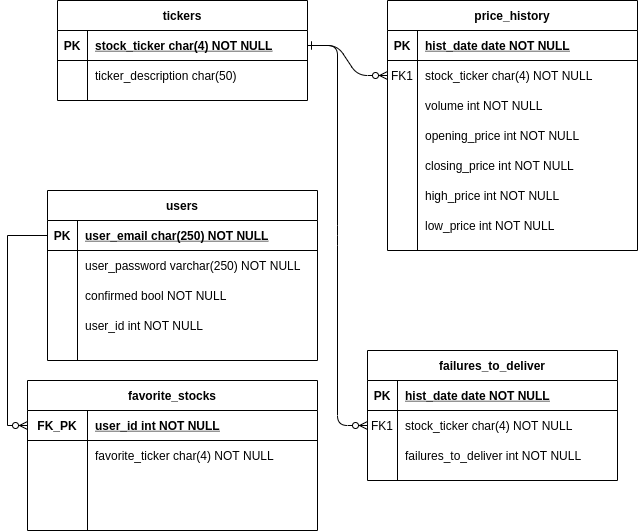

The diagram above was exported from draw.io. Its source (the exported page's mxGraphModel, read from the mxfile embedded in the PNG):
<mxGraphModel dx="1388" dy="743" grid="1" gridSize="10" guides="1" tooltips="1" connect="1" arrows="1" fold="1" page="1" pageScale="1" pageWidth="850" pageHeight="1100" math="0" shadow="0" extFonts="Permanent Marker^https://fonts.googleapis.com/css?family=Permanent+Marker">
  <root>
    <mxCell id="0" />
    <mxCell id="1" parent="0" />
    <mxCell id="C-vyLk0tnHw3VtMMgP7b-1" value="" style="edgeStyle=entityRelationEdgeStyle;endArrow=ERzeroToMany;startArrow=ERone;endFill=1;startFill=0;" parent="1" source="C-vyLk0tnHw3VtMMgP7b-24" target="C-vyLk0tnHw3VtMMgP7b-6" edge="1">
      <mxGeometry width="100" height="100" relative="1" as="geometry">
        <mxPoint x="340" y="720" as="sourcePoint" />
        <mxPoint x="440" y="620" as="targetPoint" />
      </mxGeometry>
    </mxCell>
    <mxCell id="C-vyLk0tnHw3VtMMgP7b-12" value="" style="edgeStyle=entityRelationEdgeStyle;endArrow=ERzeroToMany;startArrow=ERone;endFill=1;startFill=0;exitX=1;exitY=0.5;exitDx=0;exitDy=0;" parent="1" source="C-vyLk0tnHw3VtMMgP7b-24" target="C-vyLk0tnHw3VtMMgP7b-17" edge="1">
      <mxGeometry width="100" height="100" relative="1" as="geometry">
        <mxPoint x="400" y="180" as="sourcePoint" />
        <mxPoint x="460" y="205" as="targetPoint" />
      </mxGeometry>
    </mxCell>
    <mxCell id="C-vyLk0tnHw3VtMMgP7b-2" value="price_history" style="shape=table;startSize=30;container=1;collapsible=1;childLayout=tableLayout;fixedRows=1;rowLines=0;fontStyle=1;align=center;resizeLast=1;" parent="1" vertex="1">
      <mxGeometry x="450" y="120" width="250" height="250" as="geometry" />
    </mxCell>
    <mxCell id="C-vyLk0tnHw3VtMMgP7b-3" value="" style="shape=partialRectangle;collapsible=0;dropTarget=0;pointerEvents=0;fillColor=none;points=[[0,0.5],[1,0.5]];portConstraint=eastwest;top=0;left=0;right=0;bottom=1;" parent="C-vyLk0tnHw3VtMMgP7b-2" vertex="1">
      <mxGeometry y="30" width="250" height="30" as="geometry" />
    </mxCell>
    <mxCell id="C-vyLk0tnHw3VtMMgP7b-4" value="PK" style="shape=partialRectangle;overflow=hidden;connectable=0;fillColor=none;top=0;left=0;bottom=0;right=0;fontStyle=1;" parent="C-vyLk0tnHw3VtMMgP7b-3" vertex="1">
      <mxGeometry width="30" height="30" as="geometry" />
    </mxCell>
    <mxCell id="C-vyLk0tnHw3VtMMgP7b-5" value="hist_date date NOT NULL " style="shape=partialRectangle;overflow=hidden;connectable=0;fillColor=none;top=0;left=0;bottom=0;right=0;align=left;spacingLeft=6;fontStyle=5;" parent="C-vyLk0tnHw3VtMMgP7b-3" vertex="1">
      <mxGeometry x="30" width="220" height="30" as="geometry" />
    </mxCell>
    <mxCell id="C-vyLk0tnHw3VtMMgP7b-6" value="" style="shape=partialRectangle;collapsible=0;dropTarget=0;pointerEvents=0;fillColor=none;points=[[0,0.5],[1,0.5]];portConstraint=eastwest;top=0;left=0;right=0;bottom=0;" parent="C-vyLk0tnHw3VtMMgP7b-2" vertex="1">
      <mxGeometry y="60" width="250" height="30" as="geometry" />
    </mxCell>
    <mxCell id="C-vyLk0tnHw3VtMMgP7b-7" value="FK1" style="shape=partialRectangle;overflow=hidden;connectable=0;fillColor=none;top=0;left=0;bottom=0;right=0;" parent="C-vyLk0tnHw3VtMMgP7b-6" vertex="1">
      <mxGeometry width="30" height="30" as="geometry" />
    </mxCell>
    <mxCell id="C-vyLk0tnHw3VtMMgP7b-8" value="stock_ticker char(4) NOT NULL" style="shape=partialRectangle;overflow=hidden;connectable=0;fillColor=none;top=0;left=0;bottom=0;right=0;align=left;spacingLeft=6;" parent="C-vyLk0tnHw3VtMMgP7b-6" vertex="1">
      <mxGeometry x="30" width="220" height="30" as="geometry" />
    </mxCell>
    <mxCell id="C-vyLk0tnHw3VtMMgP7b-9" value="" style="shape=partialRectangle;collapsible=0;dropTarget=0;pointerEvents=0;fillColor=none;points=[[0,0.5],[1,0.5]];portConstraint=eastwest;top=0;left=0;right=0;bottom=0;" parent="C-vyLk0tnHw3VtMMgP7b-2" vertex="1">
      <mxGeometry y="90" width="250" height="30" as="geometry" />
    </mxCell>
    <mxCell id="C-vyLk0tnHw3VtMMgP7b-10" value="" style="shape=partialRectangle;overflow=hidden;connectable=0;fillColor=none;top=0;left=0;bottom=0;right=0;" parent="C-vyLk0tnHw3VtMMgP7b-9" vertex="1">
      <mxGeometry width="30" height="30" as="geometry" />
    </mxCell>
    <mxCell id="C-vyLk0tnHw3VtMMgP7b-11" value="volume int NOT NULL" style="shape=partialRectangle;overflow=hidden;connectable=0;fillColor=none;top=0;left=0;bottom=0;right=0;align=left;spacingLeft=6;" parent="C-vyLk0tnHw3VtMMgP7b-9" vertex="1">
      <mxGeometry x="30" width="220" height="30" as="geometry" />
    </mxCell>
    <mxCell id="C-vyLk0tnHw3VtMMgP7b-13" value="failures_to_deliver" style="shape=table;startSize=30;container=1;collapsible=1;childLayout=tableLayout;fixedRows=1;rowLines=0;fontStyle=1;align=center;resizeLast=1;" parent="1" vertex="1">
      <mxGeometry x="430" y="470" width="250" height="130" as="geometry" />
    </mxCell>
    <mxCell id="C-vyLk0tnHw3VtMMgP7b-14" value="" style="shape=partialRectangle;collapsible=0;dropTarget=0;pointerEvents=0;fillColor=none;points=[[0,0.5],[1,0.5]];portConstraint=eastwest;top=0;left=0;right=0;bottom=1;" parent="C-vyLk0tnHw3VtMMgP7b-13" vertex="1">
      <mxGeometry y="30" width="250" height="30" as="geometry" />
    </mxCell>
    <mxCell id="C-vyLk0tnHw3VtMMgP7b-15" value="PK" style="shape=partialRectangle;overflow=hidden;connectable=0;fillColor=none;top=0;left=0;bottom=0;right=0;fontStyle=1;" parent="C-vyLk0tnHw3VtMMgP7b-14" vertex="1">
      <mxGeometry width="30" height="30" as="geometry" />
    </mxCell>
    <mxCell id="C-vyLk0tnHw3VtMMgP7b-16" value="hist_date date NOT NULL" style="shape=partialRectangle;overflow=hidden;connectable=0;fillColor=none;top=0;left=0;bottom=0;right=0;align=left;spacingLeft=6;fontStyle=5;" parent="C-vyLk0tnHw3VtMMgP7b-14" vertex="1">
      <mxGeometry x="30" width="220" height="30" as="geometry" />
    </mxCell>
    <mxCell id="C-vyLk0tnHw3VtMMgP7b-17" value="" style="shape=partialRectangle;collapsible=0;dropTarget=0;pointerEvents=0;fillColor=none;points=[[0,0.5],[1,0.5]];portConstraint=eastwest;top=0;left=0;right=0;bottom=0;" parent="C-vyLk0tnHw3VtMMgP7b-13" vertex="1">
      <mxGeometry y="60" width="250" height="30" as="geometry" />
    </mxCell>
    <mxCell id="C-vyLk0tnHw3VtMMgP7b-18" value="FK1" style="shape=partialRectangle;overflow=hidden;connectable=0;fillColor=none;top=0;left=0;bottom=0;right=0;" parent="C-vyLk0tnHw3VtMMgP7b-17" vertex="1">
      <mxGeometry width="30" height="30" as="geometry" />
    </mxCell>
    <mxCell id="C-vyLk0tnHw3VtMMgP7b-19" value="stock_ticker char(4) NOT NULL" style="shape=partialRectangle;overflow=hidden;connectable=0;fillColor=none;top=0;left=0;bottom=0;right=0;align=left;spacingLeft=6;" parent="C-vyLk0tnHw3VtMMgP7b-17" vertex="1">
      <mxGeometry x="30" width="220" height="30" as="geometry" />
    </mxCell>
    <mxCell id="C-vyLk0tnHw3VtMMgP7b-20" value="" style="shape=partialRectangle;collapsible=0;dropTarget=0;pointerEvents=0;fillColor=none;points=[[0,0.5],[1,0.5]];portConstraint=eastwest;top=0;left=0;right=0;bottom=0;" parent="C-vyLk0tnHw3VtMMgP7b-13" vertex="1">
      <mxGeometry y="90" width="250" height="30" as="geometry" />
    </mxCell>
    <mxCell id="C-vyLk0tnHw3VtMMgP7b-21" value="" style="shape=partialRectangle;overflow=hidden;connectable=0;fillColor=none;top=0;left=0;bottom=0;right=0;" parent="C-vyLk0tnHw3VtMMgP7b-20" vertex="1">
      <mxGeometry width="30" height="30" as="geometry" />
    </mxCell>
    <mxCell id="C-vyLk0tnHw3VtMMgP7b-22" value="failures_to_deliver int NOT NULL" style="shape=partialRectangle;overflow=hidden;connectable=0;fillColor=none;top=0;left=0;bottom=0;right=0;align=left;spacingLeft=6;" parent="C-vyLk0tnHw3VtMMgP7b-20" vertex="1">
      <mxGeometry x="30" width="220" height="30" as="geometry" />
    </mxCell>
    <mxCell id="C-vyLk0tnHw3VtMMgP7b-23" value="tickers" style="shape=table;startSize=30;container=1;collapsible=1;childLayout=tableLayout;fixedRows=1;rowLines=0;fontStyle=1;align=center;resizeLast=1;" parent="1" vertex="1">
      <mxGeometry x="120" y="120" width="250" height="100" as="geometry">
        <mxRectangle x="120" y="120" width="70" height="30" as="alternateBounds" />
      </mxGeometry>
    </mxCell>
    <mxCell id="C-vyLk0tnHw3VtMMgP7b-24" value="" style="shape=partialRectangle;collapsible=0;dropTarget=0;pointerEvents=0;fillColor=none;points=[[0,0.5],[1,0.5]];portConstraint=eastwest;top=0;left=0;right=0;bottom=1;" parent="C-vyLk0tnHw3VtMMgP7b-23" vertex="1">
      <mxGeometry y="30" width="250" height="30" as="geometry" />
    </mxCell>
    <mxCell id="C-vyLk0tnHw3VtMMgP7b-25" value="PK" style="shape=partialRectangle;overflow=hidden;connectable=0;fillColor=none;top=0;left=0;bottom=0;right=0;fontStyle=1;" parent="C-vyLk0tnHw3VtMMgP7b-24" vertex="1">
      <mxGeometry width="30" height="30" as="geometry" />
    </mxCell>
    <mxCell id="C-vyLk0tnHw3VtMMgP7b-26" value="stock_ticker char(4) NOT NULL" style="shape=partialRectangle;overflow=hidden;connectable=0;fillColor=none;top=0;left=0;bottom=0;right=0;align=left;spacingLeft=6;fontStyle=5;" parent="C-vyLk0tnHw3VtMMgP7b-24" vertex="1">
      <mxGeometry x="30" width="220" height="30" as="geometry" />
    </mxCell>
    <mxCell id="C-vyLk0tnHw3VtMMgP7b-27" value="" style="shape=partialRectangle;collapsible=0;dropTarget=0;pointerEvents=0;fillColor=none;points=[[0,0.5],[1,0.5]];portConstraint=eastwest;top=0;left=0;right=0;bottom=0;" parent="C-vyLk0tnHw3VtMMgP7b-23" vertex="1">
      <mxGeometry y="60" width="250" height="30" as="geometry" />
    </mxCell>
    <mxCell id="C-vyLk0tnHw3VtMMgP7b-28" value="" style="shape=partialRectangle;overflow=hidden;connectable=0;fillColor=none;top=0;left=0;bottom=0;right=0;" parent="C-vyLk0tnHw3VtMMgP7b-27" vertex="1">
      <mxGeometry width="30" height="30" as="geometry" />
    </mxCell>
    <mxCell id="C-vyLk0tnHw3VtMMgP7b-29" value="ticker_description char(50) " style="shape=partialRectangle;overflow=hidden;connectable=0;fillColor=none;top=0;left=0;bottom=0;right=0;align=left;spacingLeft=6;" parent="C-vyLk0tnHw3VtMMgP7b-27" vertex="1">
      <mxGeometry x="30" width="220" height="30" as="geometry" />
    </mxCell>
    <mxCell id="-o3zt33uygGHT0n8Eu0r-1" value="closing_price int NOT NULL" style="shape=partialRectangle;overflow=hidden;connectable=0;fillColor=none;top=0;left=0;bottom=0;right=0;align=left;spacingLeft=6;" vertex="1" parent="1">
      <mxGeometry x="480" y="270" width="220" height="30" as="geometry" />
    </mxCell>
    <mxCell id="-o3zt33uygGHT0n8Eu0r-2" value="high_price int NOT NULL" style="shape=partialRectangle;overflow=hidden;connectable=0;fillColor=none;top=0;left=0;bottom=0;right=0;align=left;spacingLeft=6;" vertex="1" parent="1">
      <mxGeometry x="480" y="300" width="220" height="30" as="geometry" />
    </mxCell>
    <mxCell id="-o3zt33uygGHT0n8Eu0r-3" value="low_price int NOT NULL" style="shape=partialRectangle;overflow=hidden;connectable=0;fillColor=none;top=0;left=0;bottom=0;right=0;align=left;spacingLeft=6;" vertex="1" parent="1">
      <mxGeometry x="480" y="330" width="220" height="30" as="geometry" />
    </mxCell>
    <mxCell id="-o3zt33uygGHT0n8Eu0r-4" value="opening_price int NOT NULL" style="shape=partialRectangle;overflow=hidden;connectable=0;fillColor=none;top=0;left=0;bottom=0;right=0;align=left;spacingLeft=6;" vertex="1" parent="1">
      <mxGeometry x="480" y="240" width="220" height="30" as="geometry" />
    </mxCell>
    <mxCell id="-o3zt33uygGHT0n8Eu0r-5" value="users" style="shape=table;startSize=30;container=1;collapsible=1;childLayout=tableLayout;fixedRows=1;rowLines=0;fontStyle=1;align=center;resizeLast=1;" vertex="1" parent="1">
      <mxGeometry x="110" y="310" width="270" height="170" as="geometry">
        <mxRectangle x="120" y="120" width="70" height="30" as="alternateBounds" />
      </mxGeometry>
    </mxCell>
    <mxCell id="-o3zt33uygGHT0n8Eu0r-6" value="" style="shape=partialRectangle;collapsible=0;dropTarget=0;pointerEvents=0;fillColor=none;points=[[0,0.5],[1,0.5]];portConstraint=eastwest;top=0;left=0;right=0;bottom=1;" vertex="1" parent="-o3zt33uygGHT0n8Eu0r-5">
      <mxGeometry y="30" width="270" height="30" as="geometry" />
    </mxCell>
    <mxCell id="-o3zt33uygGHT0n8Eu0r-7" value="PK" style="shape=partialRectangle;overflow=hidden;connectable=0;fillColor=none;top=0;left=0;bottom=0;right=0;fontStyle=1;" vertex="1" parent="-o3zt33uygGHT0n8Eu0r-6">
      <mxGeometry width="30" height="30" as="geometry" />
    </mxCell>
    <mxCell id="-o3zt33uygGHT0n8Eu0r-8" value="user_email char(250) NOT NULL" style="shape=partialRectangle;overflow=hidden;connectable=0;fillColor=none;top=0;left=0;bottom=0;right=0;align=left;spacingLeft=6;fontStyle=5;" vertex="1" parent="-o3zt33uygGHT0n8Eu0r-6">
      <mxGeometry x="30" width="240" height="30" as="geometry" />
    </mxCell>
    <mxCell id="-o3zt33uygGHT0n8Eu0r-9" value="" style="shape=partialRectangle;collapsible=0;dropTarget=0;pointerEvents=0;fillColor=none;points=[[0,0.5],[1,0.5]];portConstraint=eastwest;top=0;left=0;right=0;bottom=0;" vertex="1" parent="-o3zt33uygGHT0n8Eu0r-5">
      <mxGeometry y="60" width="270" height="30" as="geometry" />
    </mxCell>
    <mxCell id="-o3zt33uygGHT0n8Eu0r-10" value="" style="shape=partialRectangle;overflow=hidden;connectable=0;fillColor=none;top=0;left=0;bottom=0;right=0;" vertex="1" parent="-o3zt33uygGHT0n8Eu0r-9">
      <mxGeometry width="30" height="30" as="geometry" />
    </mxCell>
    <mxCell id="-o3zt33uygGHT0n8Eu0r-11" value="user_password varchar(250) NOT NULL" style="shape=partialRectangle;overflow=hidden;connectable=0;fillColor=none;top=0;left=0;bottom=0;right=0;align=left;spacingLeft=6;" vertex="1" parent="-o3zt33uygGHT0n8Eu0r-9">
      <mxGeometry x="30" width="240" height="30" as="geometry" />
    </mxCell>
    <mxCell id="-o3zt33uygGHT0n8Eu0r-12" value="confirmed bool NOT NULL" style="shape=partialRectangle;overflow=hidden;connectable=0;fillColor=none;top=0;left=0;bottom=0;right=0;align=left;spacingLeft=6;" vertex="1" parent="1">
      <mxGeometry x="140" y="400" width="240" height="30" as="geometry" />
    </mxCell>
    <mxCell id="-o3zt33uygGHT0n8Eu0r-13" value="favorite_stocks" style="shape=table;startSize=30;container=1;collapsible=1;childLayout=tableLayout;fixedRows=1;rowLines=0;fontStyle=1;align=center;resizeLast=1;" vertex="1" parent="1">
      <mxGeometry x="90" y="500" width="290" height="150" as="geometry">
        <mxRectangle x="120" y="120" width="70" height="30" as="alternateBounds" />
      </mxGeometry>
    </mxCell>
    <mxCell id="-o3zt33uygGHT0n8Eu0r-14" value="" style="shape=partialRectangle;collapsible=0;dropTarget=0;pointerEvents=0;fillColor=none;points=[[0,0.5],[1,0.5]];portConstraint=eastwest;top=0;left=0;right=0;bottom=1;" vertex="1" parent="-o3zt33uygGHT0n8Eu0r-13">
      <mxGeometry y="30" width="290" height="30" as="geometry" />
    </mxCell>
    <mxCell id="-o3zt33uygGHT0n8Eu0r-15" value="FK_PK" style="shape=partialRectangle;overflow=hidden;connectable=0;fillColor=none;top=0;left=0;bottom=0;right=0;fontStyle=1;" vertex="1" parent="-o3zt33uygGHT0n8Eu0r-14">
      <mxGeometry width="60" height="30" as="geometry" />
    </mxCell>
    <mxCell id="-o3zt33uygGHT0n8Eu0r-16" value="user_id int NOT NULL" style="shape=partialRectangle;overflow=hidden;connectable=0;fillColor=none;top=0;left=0;bottom=0;right=0;align=left;spacingLeft=6;fontStyle=5;" vertex="1" parent="-o3zt33uygGHT0n8Eu0r-14">
      <mxGeometry x="60" width="230" height="30" as="geometry" />
    </mxCell>
    <mxCell id="-o3zt33uygGHT0n8Eu0r-17" value="" style="shape=partialRectangle;collapsible=0;dropTarget=0;pointerEvents=0;fillColor=none;points=[[0,0.5],[1,0.5]];portConstraint=eastwest;top=0;left=0;right=0;bottom=0;" vertex="1" parent="-o3zt33uygGHT0n8Eu0r-13">
      <mxGeometry y="60" width="290" height="30" as="geometry" />
    </mxCell>
    <mxCell id="-o3zt33uygGHT0n8Eu0r-18" value="" style="shape=partialRectangle;overflow=hidden;connectable=0;fillColor=none;top=0;left=0;bottom=0;right=0;" vertex="1" parent="-o3zt33uygGHT0n8Eu0r-17">
      <mxGeometry width="60" height="30" as="geometry" />
    </mxCell>
    <mxCell id="-o3zt33uygGHT0n8Eu0r-19" value="favorite_ticker char(4) NOT NULL" style="shape=partialRectangle;overflow=hidden;connectable=0;fillColor=none;top=0;left=0;bottom=0;right=0;align=left;spacingLeft=6;" vertex="1" parent="-o3zt33uygGHT0n8Eu0r-17">
      <mxGeometry x="60" width="230" height="30" as="geometry" />
    </mxCell>
    <mxCell id="-o3zt33uygGHT0n8Eu0r-24" style="edgeStyle=orthogonalEdgeStyle;rounded=0;orthogonalLoop=1;jettySize=auto;html=1;entryX=0;entryY=0.5;entryDx=0;entryDy=0;endArrow=ERzeroToMany;endFill=1;" edge="1" parent="1" source="-o3zt33uygGHT0n8Eu0r-6" target="-o3zt33uygGHT0n8Eu0r-14">
      <mxGeometry relative="1" as="geometry" />
    </mxCell>
    <mxCell id="-o3zt33uygGHT0n8Eu0r-25" value="user_id int NOT NULL" style="shape=partialRectangle;overflow=hidden;connectable=0;fillColor=none;top=0;left=0;bottom=0;right=0;align=left;spacingLeft=6;" vertex="1" parent="1">
      <mxGeometry x="140" y="430" width="240" height="30" as="geometry" />
    </mxCell>
  </root>
</mxGraphModel>